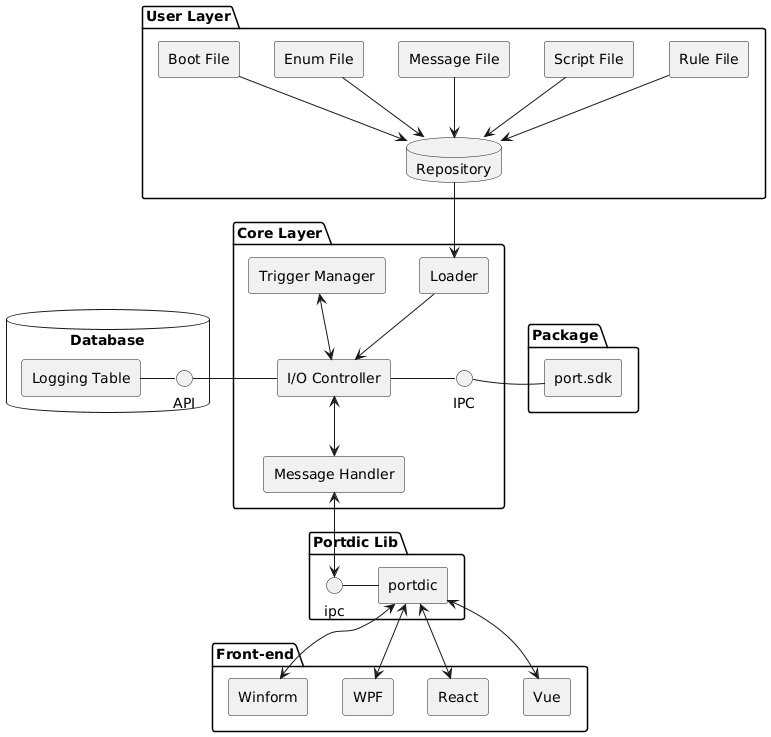

The diagram above was rendered by PlantUML. Its source (embedded in the PNG):
@startuml
skinparam componentStyle rectangle


database "Database" {
    [Logging Table] - API
}

package "Core Layer" { 
    [I/O Controller] - API
    [I/O Controller] - IPC
    [Trigger Manager] <--> [I/O Controller]
    [Loader] 
    [Loader] --> [I/O Controller]
    [I/O Controller] <--> [Message Handler]  
  
}

package "Package" { 
    IPC - [port.sdk]  
}

package "User Layer" {  
    [Boot File] --> [Repository] 
    [Enum File] --> [Repository] 
    [Message File] --> [Repository]  
    [Script File] --> [Repository] 
    [Rule File] --> [Repository]
    [Repository]-->[Loader]
}


database "Repository" {
   
}


 
package "Portdic Lib" {
    ipc - [portdic] 
    [Message Handler] <--> [ipc]
}

package "Front-end" {
    [portdic] <--> [Winform]
    [portdic] <--> [WPF]
    [portdic] <--> [React]
    [portdic] <--> [Vue]
}
@enduml